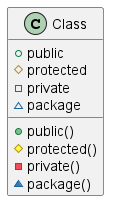

The diagram above was rendered by PlantUML. Its source (embedded in the PNG):
@startuml question4
skinparam backgroundColor transparent

Class Class {
  +public 
  #protected 
  -private 
  ~package

  +public()
  #protected() 
  -private()
  ~package()
}
@enduml